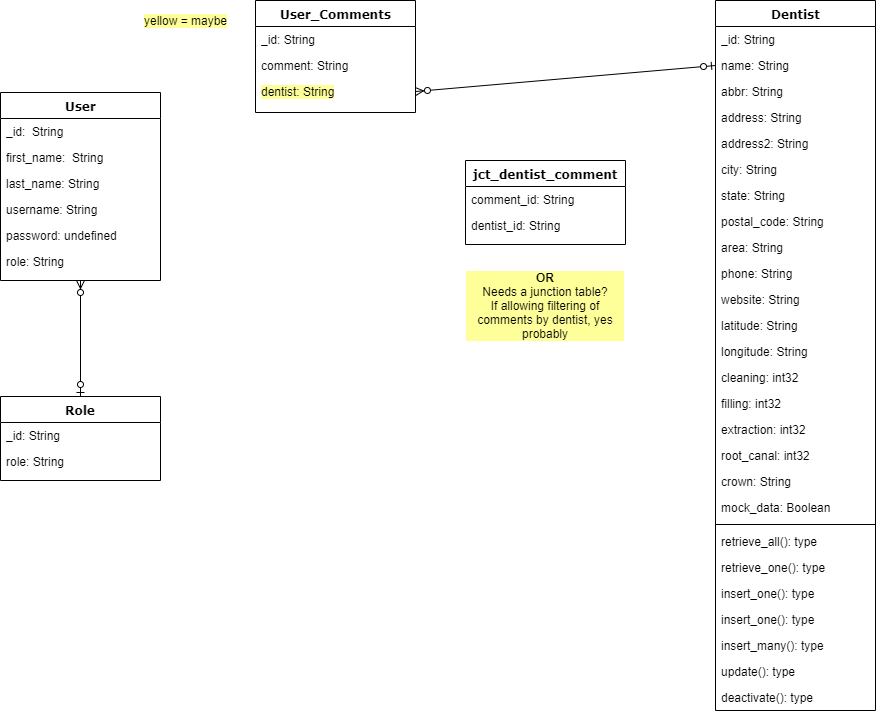

The diagram above was exported from draw.io. Its source (the exported page's mxGraphModel, read from the mxfile embedded in the PNG):
<mxGraphModel dx="758" dy="806" grid="1" gridSize="10" guides="1" tooltips="1" connect="1" arrows="1" fold="1" page="1" pageScale="1" pageWidth="1100" pageHeight="850" background="#ffffff" math="0" shadow="0">
  <root>
    <mxCell id="0" />
    <mxCell id="1" parent="0" />
    <mxCell id="235556782a83e6d0-1" value="Role" style="swimlane;html=1;fontStyle=1;align=center;verticalAlign=top;childLayout=stackLayout;horizontal=1;startSize=26;horizontalStack=0;resizeParent=1;resizeLast=0;collapsible=1;marginBottom=0;swimlaneFillColor=#ffffff;rounded=0;shadow=0;comic=0;labelBackgroundColor=none;strokeWidth=1;fillColor=none;fontFamily=Verdana;fontSize=12" parent="1" vertex="1">
      <mxGeometry x="35" y="436" width="160" height="84" as="geometry" />
    </mxCell>
    <mxCell id="235556782a83e6d0-2" value="_id: String" style="text;html=1;strokeColor=none;fillColor=none;align=left;verticalAlign=top;spacingLeft=4;spacingRight=4;whiteSpace=wrap;overflow=hidden;rotatable=0;points=[[0,0.5],[1,0.5]];portConstraint=eastwest;" parent="235556782a83e6d0-1" vertex="1">
      <mxGeometry y="26" width="160" height="26" as="geometry" />
    </mxCell>
    <mxCell id="235556782a83e6d0-3" value="role: String" style="text;html=1;strokeColor=none;fillColor=none;align=left;verticalAlign=top;spacingLeft=4;spacingRight=4;whiteSpace=wrap;overflow=hidden;rotatable=0;points=[[0,0.5],[1,0.5]];portConstraint=eastwest;" parent="235556782a83e6d0-1" vertex="1">
      <mxGeometry y="52" width="160" height="26" as="geometry" />
    </mxCell>
    <mxCell id="78961159f06e98e8-17" value="User" style="swimlane;html=1;fontStyle=1;align=center;verticalAlign=top;childLayout=stackLayout;horizontal=1;startSize=26;horizontalStack=0;resizeParent=1;resizeLast=0;collapsible=1;marginBottom=0;swimlaneFillColor=#ffffff;rounded=0;shadow=0;comic=0;labelBackgroundColor=none;strokeWidth=1;fillColor=none;fontFamily=Verdana;fontSize=12" parent="1" vertex="1">
      <mxGeometry x="35" y="132" width="160" height="188" as="geometry" />
    </mxCell>
    <mxCell id="t-lsrNKcignZ2NcokS9L-3" value="_id:&amp;nbsp; String" style="text;html=1;strokeColor=none;fillColor=none;align=left;verticalAlign=top;spacingLeft=4;spacingRight=4;whiteSpace=wrap;overflow=hidden;rotatable=0;points=[[0,0.5],[1,0.5]];portConstraint=eastwest;" vertex="1" parent="78961159f06e98e8-17">
      <mxGeometry y="26" width="160" height="26" as="geometry" />
    </mxCell>
    <mxCell id="78961159f06e98e8-23" value="first_name:&amp;nbsp; String" style="text;html=1;strokeColor=none;fillColor=none;align=left;verticalAlign=top;spacingLeft=4;spacingRight=4;whiteSpace=wrap;overflow=hidden;rotatable=0;points=[[0,0.5],[1,0.5]];portConstraint=eastwest;" parent="78961159f06e98e8-17" vertex="1">
      <mxGeometry y="52" width="160" height="26" as="geometry" />
    </mxCell>
    <mxCell id="78961159f06e98e8-24" value="last_name: String" style="text;html=1;strokeColor=none;fillColor=none;align=left;verticalAlign=top;spacingLeft=4;spacingRight=4;whiteSpace=wrap;overflow=hidden;rotatable=0;points=[[0,0.5],[1,0.5]];portConstraint=eastwest;" parent="78961159f06e98e8-17" vertex="1">
      <mxGeometry y="78" width="160" height="26" as="geometry" />
    </mxCell>
    <mxCell id="t-lsrNKcignZ2NcokS9L-1" value="username: String" style="text;html=1;strokeColor=none;fillColor=none;align=left;verticalAlign=top;spacingLeft=4;spacingRight=4;whiteSpace=wrap;overflow=hidden;rotatable=0;points=[[0,0.5],[1,0.5]];portConstraint=eastwest;" vertex="1" parent="78961159f06e98e8-17">
      <mxGeometry y="104" width="160" height="26" as="geometry" />
    </mxCell>
    <mxCell id="t-lsrNKcignZ2NcokS9L-2" value="password: undefined" style="text;html=1;strokeColor=none;fillColor=none;align=left;verticalAlign=top;spacingLeft=4;spacingRight=4;whiteSpace=wrap;overflow=hidden;rotatable=0;points=[[0,0.5],[1,0.5]];portConstraint=eastwest;" vertex="1" parent="78961159f06e98e8-17">
      <mxGeometry y="130" width="160" height="26" as="geometry" />
    </mxCell>
    <mxCell id="t-lsrNKcignZ2NcokS9L-4" value="role: String" style="text;html=1;strokeColor=none;fillColor=none;align=left;verticalAlign=top;spacingLeft=4;spacingRight=4;whiteSpace=wrap;overflow=hidden;rotatable=0;points=[[0,0.5],[1,0.5]];portConstraint=eastwest;" vertex="1" parent="78961159f06e98e8-17">
      <mxGeometry y="156" width="160" height="26" as="geometry" />
    </mxCell>
    <mxCell id="78961159f06e98e8-43" value="Dentist" style="swimlane;html=1;fontStyle=1;align=center;verticalAlign=top;childLayout=stackLayout;horizontal=1;startSize=26;horizontalStack=0;resizeParent=1;resizeLast=0;collapsible=1;marginBottom=0;swimlaneFillColor=#ffffff;rounded=0;shadow=0;comic=0;labelBackgroundColor=none;strokeWidth=1;fillColor=none;fontFamily=Verdana;fontSize=12" parent="1" vertex="1">
      <mxGeometry x="750" y="39.99999999999997" width="160" height="710" as="geometry" />
    </mxCell>
    <mxCell id="78961159f06e98e8-45" value="_id: String" style="text;html=1;strokeColor=none;fillColor=none;align=left;verticalAlign=top;spacingLeft=4;spacingRight=4;whiteSpace=wrap;overflow=hidden;rotatable=0;points=[[0,0.5],[1,0.5]];portConstraint=eastwest;" parent="78961159f06e98e8-43" vertex="1">
      <mxGeometry y="26" width="160" height="26" as="geometry" />
    </mxCell>
    <mxCell id="78961159f06e98e8-44" value="name: String" style="text;html=1;strokeColor=none;fillColor=none;align=left;verticalAlign=top;spacingLeft=4;spacingRight=4;whiteSpace=wrap;overflow=hidden;rotatable=0;points=[[0,0.5],[1,0.5]];portConstraint=eastwest;" parent="78961159f06e98e8-43" vertex="1">
      <mxGeometry y="52" width="160" height="26" as="geometry" />
    </mxCell>
    <mxCell id="t-lsrNKcignZ2NcokS9L-15" value="abbr: String" style="text;html=1;strokeColor=none;fillColor=none;align=left;verticalAlign=top;spacingLeft=4;spacingRight=4;whiteSpace=wrap;overflow=hidden;rotatable=0;points=[[0,0.5],[1,0.5]];portConstraint=eastwest;" vertex="1" parent="78961159f06e98e8-43">
      <mxGeometry y="78" width="160" height="26" as="geometry" />
    </mxCell>
    <mxCell id="t-lsrNKcignZ2NcokS9L-14" value="address: String" style="text;html=1;strokeColor=none;fillColor=none;align=left;verticalAlign=top;spacingLeft=4;spacingRight=4;whiteSpace=wrap;overflow=hidden;rotatable=0;points=[[0,0.5],[1,0.5]];portConstraint=eastwest;" vertex="1" parent="78961159f06e98e8-43">
      <mxGeometry y="104" width="160" height="26" as="geometry" />
    </mxCell>
    <mxCell id="t-lsrNKcignZ2NcokS9L-17" value="address2: String" style="text;html=1;strokeColor=none;fillColor=none;align=left;verticalAlign=top;spacingLeft=4;spacingRight=4;whiteSpace=wrap;overflow=hidden;rotatable=0;points=[[0,0.5],[1,0.5]];portConstraint=eastwest;" vertex="1" parent="78961159f06e98e8-43">
      <mxGeometry y="130" width="160" height="26" as="geometry" />
    </mxCell>
    <mxCell id="t-lsrNKcignZ2NcokS9L-20" value="city: String" style="text;html=1;strokeColor=none;fillColor=none;align=left;verticalAlign=top;spacingLeft=4;spacingRight=4;whiteSpace=wrap;overflow=hidden;rotatable=0;points=[[0,0.5],[1,0.5]];portConstraint=eastwest;" vertex="1" parent="78961159f06e98e8-43">
      <mxGeometry y="156" width="160" height="26" as="geometry" />
    </mxCell>
    <mxCell id="t-lsrNKcignZ2NcokS9L-30" value="state: String" style="text;html=1;strokeColor=none;fillColor=none;align=left;verticalAlign=top;spacingLeft=4;spacingRight=4;whiteSpace=wrap;overflow=hidden;rotatable=0;points=[[0,0.5],[1,0.5]];portConstraint=eastwest;" vertex="1" parent="78961159f06e98e8-43">
      <mxGeometry y="182" width="160" height="26" as="geometry" />
    </mxCell>
    <mxCell id="t-lsrNKcignZ2NcokS9L-31" value="postal_code: String" style="text;html=1;strokeColor=none;fillColor=none;align=left;verticalAlign=top;spacingLeft=4;spacingRight=4;whiteSpace=wrap;overflow=hidden;rotatable=0;points=[[0,0.5],[1,0.5]];portConstraint=eastwest;" vertex="1" parent="78961159f06e98e8-43">
      <mxGeometry y="208" width="160" height="26" as="geometry" />
    </mxCell>
    <mxCell id="t-lsrNKcignZ2NcokS9L-32" value="area: String" style="text;html=1;strokeColor=none;fillColor=none;align=left;verticalAlign=top;spacingLeft=4;spacingRight=4;whiteSpace=wrap;overflow=hidden;rotatable=0;points=[[0,0.5],[1,0.5]];portConstraint=eastwest;" vertex="1" parent="78961159f06e98e8-43">
      <mxGeometry y="234" width="160" height="26" as="geometry" />
    </mxCell>
    <mxCell id="t-lsrNKcignZ2NcokS9L-35" value="phone: String" style="text;html=1;strokeColor=none;fillColor=none;align=left;verticalAlign=top;spacingLeft=4;spacingRight=4;whiteSpace=wrap;overflow=hidden;rotatable=0;points=[[0,0.5],[1,0.5]];portConstraint=eastwest;" vertex="1" parent="78961159f06e98e8-43">
      <mxGeometry y="260" width="160" height="26" as="geometry" />
    </mxCell>
    <mxCell id="t-lsrNKcignZ2NcokS9L-34" value="website: String" style="text;html=1;strokeColor=none;fillColor=none;align=left;verticalAlign=top;spacingLeft=4;spacingRight=4;whiteSpace=wrap;overflow=hidden;rotatable=0;points=[[0,0.5],[1,0.5]];portConstraint=eastwest;" vertex="1" parent="78961159f06e98e8-43">
      <mxGeometry y="286" width="160" height="26" as="geometry" />
    </mxCell>
    <mxCell id="t-lsrNKcignZ2NcokS9L-33" value="latitude: String" style="text;html=1;strokeColor=none;fillColor=none;align=left;verticalAlign=top;spacingLeft=4;spacingRight=4;whiteSpace=wrap;overflow=hidden;rotatable=0;points=[[0,0.5],[1,0.5]];portConstraint=eastwest;" vertex="1" parent="78961159f06e98e8-43">
      <mxGeometry y="312" width="160" height="26" as="geometry" />
    </mxCell>
    <mxCell id="t-lsrNKcignZ2NcokS9L-37" value="longitude: String" style="text;html=1;strokeColor=none;fillColor=none;align=left;verticalAlign=top;spacingLeft=4;spacingRight=4;whiteSpace=wrap;overflow=hidden;rotatable=0;points=[[0,0.5],[1,0.5]];portConstraint=eastwest;" vertex="1" parent="78961159f06e98e8-43">
      <mxGeometry y="338" width="160" height="26" as="geometry" />
    </mxCell>
    <mxCell id="t-lsrNKcignZ2NcokS9L-38" value="cleaning: int32" style="text;html=1;strokeColor=none;fillColor=none;align=left;verticalAlign=top;spacingLeft=4;spacingRight=4;whiteSpace=wrap;overflow=hidden;rotatable=0;points=[[0,0.5],[1,0.5]];portConstraint=eastwest;" vertex="1" parent="78961159f06e98e8-43">
      <mxGeometry y="364" width="160" height="26" as="geometry" />
    </mxCell>
    <mxCell id="t-lsrNKcignZ2NcokS9L-36" value="filling: int32" style="text;html=1;strokeColor=none;fillColor=none;align=left;verticalAlign=top;spacingLeft=4;spacingRight=4;whiteSpace=wrap;overflow=hidden;rotatable=0;points=[[0,0.5],[1,0.5]];portConstraint=eastwest;" vertex="1" parent="78961159f06e98e8-43">
      <mxGeometry y="390" width="160" height="26" as="geometry" />
    </mxCell>
    <mxCell id="t-lsrNKcignZ2NcokS9L-19" value="extraction: int32" style="text;html=1;strokeColor=none;fillColor=none;align=left;verticalAlign=top;spacingLeft=4;spacingRight=4;whiteSpace=wrap;overflow=hidden;rotatable=0;points=[[0,0.5],[1,0.5]];portConstraint=eastwest;" vertex="1" parent="78961159f06e98e8-43">
      <mxGeometry y="416" width="160" height="26" as="geometry" />
    </mxCell>
    <mxCell id="t-lsrNKcignZ2NcokS9L-41" value="root_canal: int32" style="text;html=1;strokeColor=none;fillColor=none;align=left;verticalAlign=top;spacingLeft=4;spacingRight=4;whiteSpace=wrap;overflow=hidden;rotatable=0;points=[[0,0.5],[1,0.5]];portConstraint=eastwest;" vertex="1" parent="78961159f06e98e8-43">
      <mxGeometry y="442" width="160" height="26" as="geometry" />
    </mxCell>
    <mxCell id="t-lsrNKcignZ2NcokS9L-40" value="crown: String" style="text;html=1;strokeColor=none;fillColor=none;align=left;verticalAlign=top;spacingLeft=4;spacingRight=4;whiteSpace=wrap;overflow=hidden;rotatable=0;points=[[0,0.5],[1,0.5]];portConstraint=eastwest;" vertex="1" parent="78961159f06e98e8-43">
      <mxGeometry y="468" width="160" height="26" as="geometry" />
    </mxCell>
    <mxCell id="t-lsrNKcignZ2NcokS9L-39" value="mock_data: Boolean" style="text;html=1;strokeColor=none;fillColor=none;align=left;verticalAlign=top;spacingLeft=4;spacingRight=4;whiteSpace=wrap;overflow=hidden;rotatable=0;points=[[0,0.5],[1,0.5]];portConstraint=eastwest;" vertex="1" parent="78961159f06e98e8-43">
      <mxGeometry y="494" width="160" height="26" as="geometry" />
    </mxCell>
    <mxCell id="78961159f06e98e8-51" value="" style="line;html=1;strokeWidth=1;fillColor=none;align=left;verticalAlign=middle;spacingTop=-1;spacingLeft=3;spacingRight=3;rotatable=0;labelPosition=right;points=[];portConstraint=eastwest;" parent="78961159f06e98e8-43" vertex="1">
      <mxGeometry y="520" width="160" height="8" as="geometry" />
    </mxCell>
    <mxCell id="78961159f06e98e8-52" value="retrieve_all(): type" style="text;html=1;strokeColor=none;fillColor=none;align=left;verticalAlign=top;spacingLeft=4;spacingRight=4;whiteSpace=wrap;overflow=hidden;rotatable=0;points=[[0,0.5],[1,0.5]];portConstraint=eastwest;" parent="78961159f06e98e8-43" vertex="1">
      <mxGeometry y="528" width="160" height="26" as="geometry" />
    </mxCell>
    <mxCell id="b94bc138ca980ef-2" value="retrieve_one(): type" style="text;html=1;strokeColor=none;fillColor=none;align=left;verticalAlign=top;spacingLeft=4;spacingRight=4;whiteSpace=wrap;overflow=hidden;rotatable=0;points=[[0,0.5],[1,0.5]];portConstraint=eastwest;" parent="78961159f06e98e8-43" vertex="1">
      <mxGeometry y="554" width="160" height="26" as="geometry" />
    </mxCell>
    <mxCell id="b94bc138ca980ef-3" value="insert_one(): type" style="text;html=1;strokeColor=none;fillColor=none;align=left;verticalAlign=top;spacingLeft=4;spacingRight=4;whiteSpace=wrap;overflow=hidden;rotatable=0;points=[[0,0.5],[1,0.5]];portConstraint=eastwest;" parent="78961159f06e98e8-43" vertex="1">
      <mxGeometry y="580" width="160" height="26" as="geometry" />
    </mxCell>
    <mxCell id="t-lsrNKcignZ2NcokS9L-42" value="insert_one(): type" style="text;html=1;strokeColor=none;fillColor=none;align=left;verticalAlign=top;spacingLeft=4;spacingRight=4;whiteSpace=wrap;overflow=hidden;rotatable=0;points=[[0,0.5],[1,0.5]];portConstraint=eastwest;" vertex="1" parent="78961159f06e98e8-43">
      <mxGeometry y="606" width="160" height="26" as="geometry" />
    </mxCell>
    <mxCell id="t-lsrNKcignZ2NcokS9L-43" value="insert_many(): type" style="text;html=1;strokeColor=none;fillColor=none;align=left;verticalAlign=top;spacingLeft=4;spacingRight=4;whiteSpace=wrap;overflow=hidden;rotatable=0;points=[[0,0.5],[1,0.5]];portConstraint=eastwest;" vertex="1" parent="78961159f06e98e8-43">
      <mxGeometry y="632" width="160" height="26" as="geometry" />
    </mxCell>
    <mxCell id="t-lsrNKcignZ2NcokS9L-44" value="update(): type" style="text;html=1;strokeColor=none;fillColor=none;align=left;verticalAlign=top;spacingLeft=4;spacingRight=4;whiteSpace=wrap;overflow=hidden;rotatable=0;points=[[0,0.5],[1,0.5]];portConstraint=eastwest;" vertex="1" parent="78961159f06e98e8-43">
      <mxGeometry y="658" width="160" height="26" as="geometry" />
    </mxCell>
    <mxCell id="t-lsrNKcignZ2NcokS9L-45" value="deactivate(): type" style="text;html=1;strokeColor=none;fillColor=none;align=left;verticalAlign=top;spacingLeft=4;spacingRight=4;whiteSpace=wrap;overflow=hidden;rotatable=0;points=[[0,0.5],[1,0.5]];portConstraint=eastwest;" vertex="1" parent="78961159f06e98e8-43">
      <mxGeometry y="684" width="160" height="26" as="geometry" />
    </mxCell>
    <mxCell id="78961159f06e98e8-69" value="User_Comments" style="swimlane;html=1;fontStyle=1;align=center;verticalAlign=top;childLayout=stackLayout;horizontal=1;startSize=26;horizontalStack=0;resizeParent=1;resizeLast=0;collapsible=1;marginBottom=0;swimlaneFillColor=#ffffff;rounded=0;shadow=0;comic=0;labelBackgroundColor=none;strokeWidth=1;fillColor=none;fontFamily=Verdana;fontSize=12" parent="1" vertex="1">
      <mxGeometry x="290" y="40" width="160" height="112" as="geometry" />
    </mxCell>
    <mxCell id="78961159f06e98e8-70" value="_id: String" style="text;html=1;strokeColor=none;fillColor=none;align=left;verticalAlign=top;spacingLeft=4;spacingRight=4;whiteSpace=wrap;overflow=hidden;rotatable=0;points=[[0,0.5],[1,0.5]];portConstraint=eastwest;" parent="78961159f06e98e8-69" vertex="1">
      <mxGeometry y="26" width="160" height="26" as="geometry" />
    </mxCell>
    <mxCell id="t-lsrNKcignZ2NcokS9L-46" value="comment: String" style="text;html=1;strokeColor=none;fillColor=none;align=left;verticalAlign=top;spacingLeft=4;spacingRight=4;whiteSpace=wrap;overflow=hidden;rotatable=0;points=[[0,0.5],[1,0.5]];portConstraint=eastwest;" vertex="1" parent="78961159f06e98e8-69">
      <mxGeometry y="52" width="160" height="26" as="geometry" />
    </mxCell>
    <mxCell id="t-lsrNKcignZ2NcokS9L-47" value="&lt;span style=&quot;background-color: rgb(255 , 255 , 153)&quot;&gt;dentist: String&lt;/span&gt;" style="text;html=1;strokeColor=none;fillColor=none;align=left;verticalAlign=top;spacingLeft=4;spacingRight=4;whiteSpace=wrap;overflow=hidden;rotatable=0;points=[[0,0.5],[1,0.5]];portConstraint=eastwest;" vertex="1" parent="78961159f06e98e8-69">
      <mxGeometry y="78" width="160" height="26" as="geometry" />
    </mxCell>
    <mxCell id="t-lsrNKcignZ2NcokS9L-13" value="" style="endArrow=ERzeroToMany;html=1;entryX=0.5;entryY=1;entryDx=0;entryDy=0;exitX=0.5;exitY=0;exitDx=0;exitDy=0;startArrow=ERzeroToOne;startFill=1;endFill=1;" edge="1" parent="1" source="235556782a83e6d0-1" target="78961159f06e98e8-17">
      <mxGeometry width="50" height="50" relative="1" as="geometry">
        <mxPoint x="200" y="410" as="sourcePoint" />
        <mxPoint x="250" y="360" as="targetPoint" />
      </mxGeometry>
    </mxCell>
    <mxCell id="t-lsrNKcignZ2NcokS9L-48" value="yellow = maybe" style="text;html=1;align=center;verticalAlign=middle;resizable=0;points=[];;autosize=1;labelBackgroundColor=#FFFF99;" vertex="1" parent="1">
      <mxGeometry x="170" y="50" width="100" height="20" as="geometry" />
    </mxCell>
    <mxCell id="t-lsrNKcignZ2NcokS9L-50" value="&lt;b&gt;OR&lt;/b&gt;&lt;br&gt;Needs a junction table?&lt;br&gt;If allowing filtering of comments by dentist, yes probably" style="text;html=1;strokeColor=none;fillColor=none;align=center;verticalAlign=middle;whiteSpace=wrap;rounded=0;labelBackgroundColor=#FFFF99;" vertex="1" parent="1">
      <mxGeometry x="500" y="310" width="160" height="70" as="geometry" />
    </mxCell>
    <mxCell id="t-lsrNKcignZ2NcokS9L-51" value="jct_dentist_comment" style="swimlane;html=1;fontStyle=1;align=center;verticalAlign=top;childLayout=stackLayout;horizontal=1;startSize=26;horizontalStack=0;resizeParent=1;resizeLast=0;collapsible=1;marginBottom=0;swimlaneFillColor=#ffffff;rounded=0;shadow=0;comic=0;labelBackgroundColor=none;strokeWidth=1;fillColor=none;fontFamily=Verdana;fontSize=12" vertex="1" parent="1">
      <mxGeometry x="500" y="200" width="160" height="84" as="geometry" />
    </mxCell>
    <mxCell id="t-lsrNKcignZ2NcokS9L-52" value="comment_id: String" style="text;html=1;strokeColor=none;fillColor=none;align=left;verticalAlign=top;spacingLeft=4;spacingRight=4;whiteSpace=wrap;overflow=hidden;rotatable=0;points=[[0,0.5],[1,0.5]];portConstraint=eastwest;" vertex="1" parent="t-lsrNKcignZ2NcokS9L-51">
      <mxGeometry y="26" width="160" height="26" as="geometry" />
    </mxCell>
    <mxCell id="t-lsrNKcignZ2NcokS9L-53" value="dentist_id: String" style="text;html=1;strokeColor=none;fillColor=none;align=left;verticalAlign=top;spacingLeft=4;spacingRight=4;whiteSpace=wrap;overflow=hidden;rotatable=0;points=[[0,0.5],[1,0.5]];portConstraint=eastwest;" vertex="1" parent="t-lsrNKcignZ2NcokS9L-51">
      <mxGeometry y="52" width="160" height="26" as="geometry" />
    </mxCell>
    <mxCell id="t-lsrNKcignZ2NcokS9L-57" value="" style="endArrow=ERzeroToOne;html=1;entryX=0;entryY=0.5;entryDx=0;entryDy=0;exitX=1;exitY=0.5;exitDx=0;exitDy=0;startArrow=ERzeroToMany;startFill=1;endFill=1;" edge="1" parent="1" source="t-lsrNKcignZ2NcokS9L-47" target="78961159f06e98e8-44">
      <mxGeometry width="50" height="50" relative="1" as="geometry">
        <mxPoint x="600" y="100" as="sourcePoint" />
        <mxPoint x="650" y="50" as="targetPoint" />
      </mxGeometry>
    </mxCell>
  </root>
</mxGraphModel>